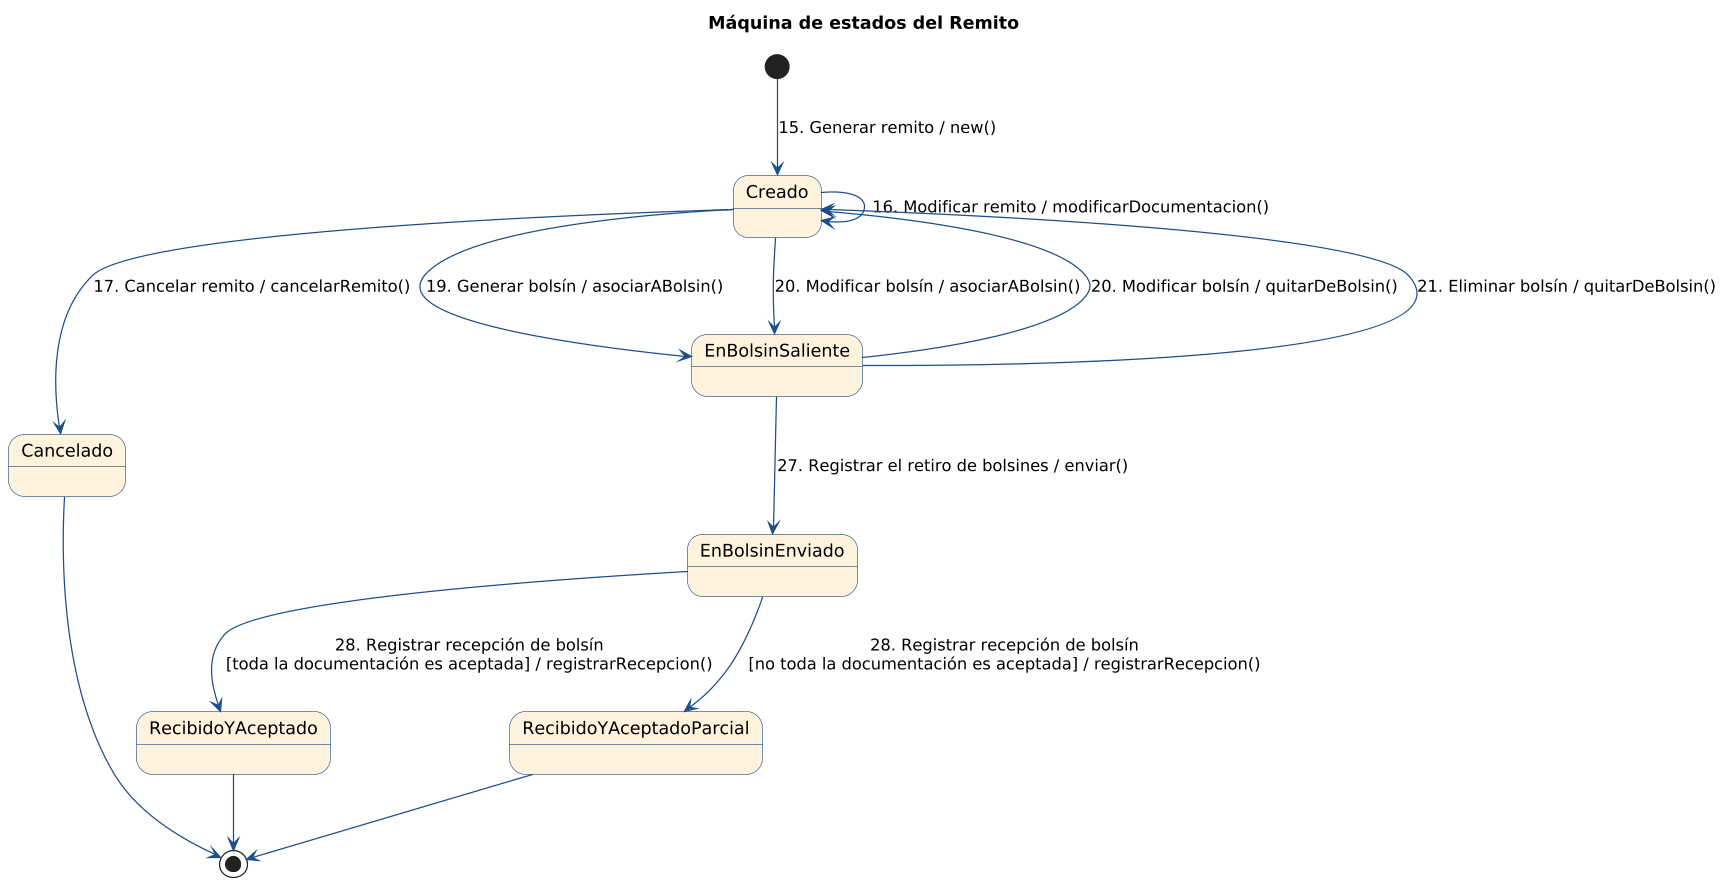

The diagram above was rendered by PlantUML. Its source (embedded in the PNG):
@startuml
' Máquina de estados del Remito (corregida según la revisión de la Entrega 1)
' Notación de las transiciones: Evento (caso de uso) [guarda] / método()
skinparam dpi 120
skinparam state {
  BackgroundColor #FFF3DD
  BorderColor #1d4e89
  ArrowColor #1d4e89
}
title Máquina de estados del Remito

[*] --> Creado : 15. Generar remito / new()
Creado --> Creado : 16. Modificar remito / modificarDocumentacion()
Creado --> Cancelado : 17. Cancelar remito / cancelarRemito()
Creado --> EnBolsinSaliente : 19. Generar bolsín / asociarABolsin()
Creado --> EnBolsinSaliente : 20. Modificar bolsín / asociarABolsin()
EnBolsinSaliente --> Creado : 20. Modificar bolsín / quitarDeBolsin()
EnBolsinSaliente --> Creado : 21. Eliminar bolsín / quitarDeBolsin()
EnBolsinSaliente --> EnBolsinEnviado : 27. Registrar el retiro de bolsines / enviar()
EnBolsinEnviado --> RecibidoYAceptado : 28. Registrar recepción de bolsín\n[toda la documentación es aceptada] / registrarRecepcion()
EnBolsinEnviado --> RecibidoYAceptadoParcial : 28. Registrar recepción de bolsín\n[no toda la documentación es aceptada] / registrarRecepcion()
Cancelado --> [*]
RecibidoYAceptado --> [*]
RecibidoYAceptadoParcial --> [*]
@enduml